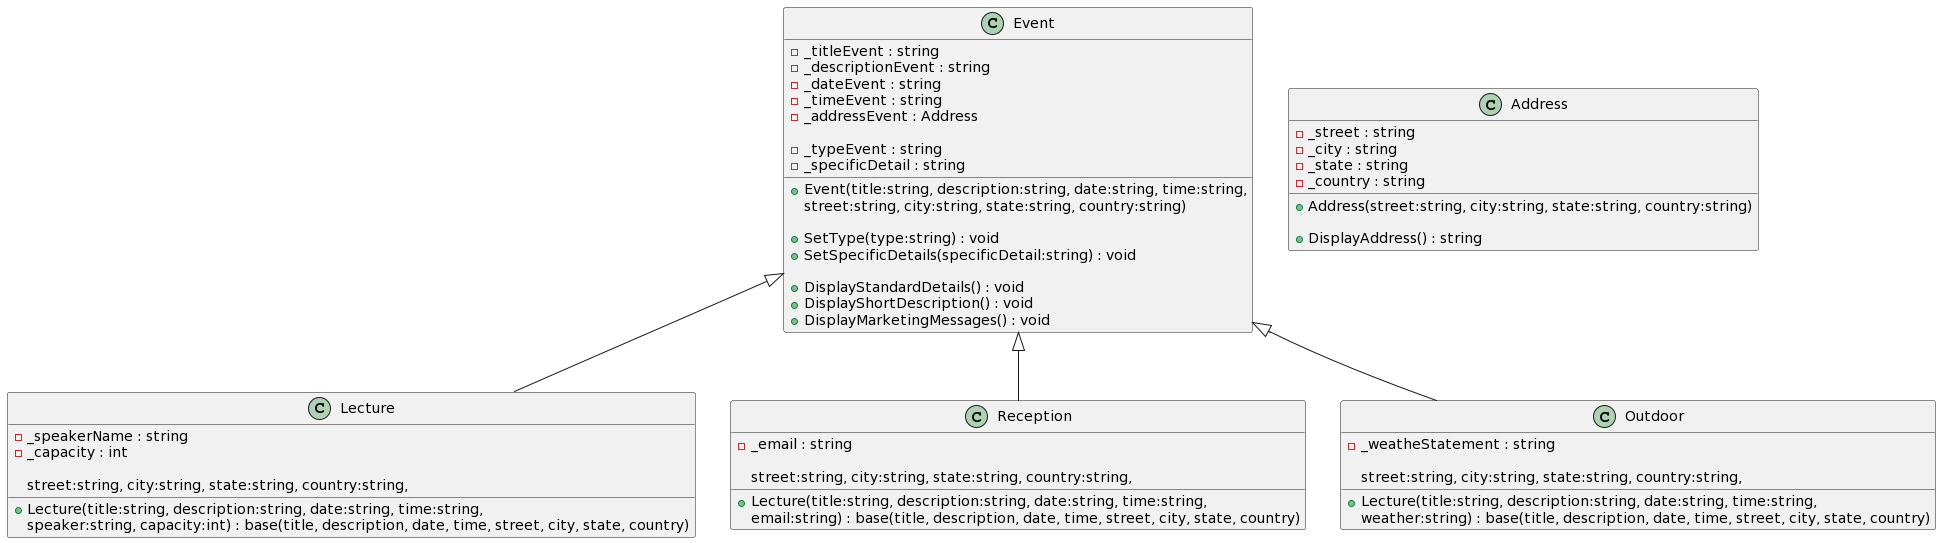

The diagram above was rendered by PlantUML. Its source (embedded in the PNG):
@startuml
Event <|-- Lecture
Event <|-- Reception
Event <|-- Outdoor

class Event {
- _titleEvent : string
- _descriptionEvent : string
- _dateEvent : string
- _timeEvent : string
- _addressEvent : Address

- _typeEvent : string
- _specificDetail : string

+ Event(title:string, description:string, date:string, time:string, 
street:string, city:string, state:string, country:string)

+ SetType(type:string) : void
+ SetSpecificDetails(specificDetail:string) : void

+ DisplayStandardDetails() : void
+ DisplayShortDescription() : void
+ DisplayMarketingMessages() : void
}

class Lecture {
- _speakerName : string
- _capacity : int

+ Lecture(title:string, description:string, date:string, time:string, 
street:string, city:string, state:string, country:string, 
speaker:string, capacity:int) : base(title, description, date, time, street, city, state, country)
}

class Reception {
- _email : string

+ Lecture(title:string, description:string, date:string, time:string,
street:string, city:string, state:string, country:string,
email:string) : base(title, description, date, time, street, city, state, country)
}

class Outdoor {
- _weatheStatement : string

+ Lecture(title:string, description:string, date:string, time:string,
street:string, city:string, state:string, country:string, 
weather:string) : base(title, description, date, time, street, city, state, country)
}

class Address {
- _street : string
- _city : string
- _state : string
- _country : string

+ Address(street:string, city:string, state:string, country:string)

+ DisplayAddress() : string
}
@enduml